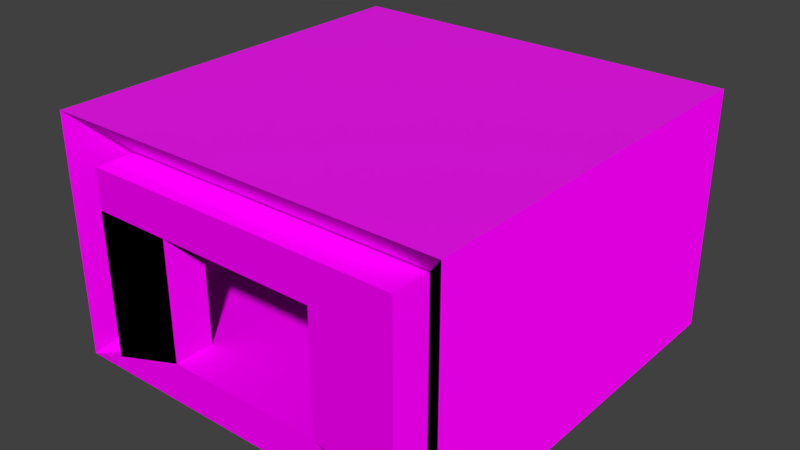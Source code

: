 # Source: lib_room1.blend  (saved by Blender 4.3.34; exported with 4.5.12 LTS)
import bpy
from mathutils import Matrix  # noqa: F401  (used for matrix-valued properties, if any)

bpy.ops.wm.read_factory_settings(use_empty=True)
scene = bpy.context.scene
scene.name = 'Scene'

# ---- collections
col_col_room1 = bpy.data.collections.new('COL_Room1'); scene.collection.children.link(col_col_room1)

# ---- images (referenced by path relative to the original .blend; pixels are not part of the script)
import os
ASSET_DIR = os.environ.get("B2B_ASSET_DIR", "")  # directory of the original .blend (textures are referenced by path, not embedded)
HERE = os.path.dirname(os.path.abspath(__file__))  # packed textures are extracted next to this script under _unpacked/

def load_image(name, relpath, width, height, colorspace="sRGB"):
    """Load a texture the original file referenced (path relative to the .blend, or extracted next to this script)."""
    p = next((c for c in (os.path.join(HERE, relpath), os.path.join(ASSET_DIR, relpath)) if relpath and os.path.exists(c)), "")
    if p:
        img = bpy.data.images.load(p, check_existing=True)
        img.name = name
    else:  # same state as the original file: an image datablock whose file is absent (Cycles renders it pink)
        img = bpy.data.images.new(name, width, height)
        img.source = "FILE"
        img.filepath = "//" + (relpath or name)
    img.colorspace_settings.name = colorspace
    return img
img_wall1_png = load_image('wall1.png', 'wall1.png', 1024, 1024, 'sRGB')
img_wall2_png = load_image('wall2.png', 'wall2.png', 1024, 1024, 'sRGB')
img_wall2_n_png = load_image('wall2.n.png', 'wall2.n.png', 1024, 1024, 'sRGB')
img_tile01_png = load_image('tile01.png', 'tile01.png', 1024, 1024, 'sRGB')

# ---- materials (node trees are filled in below, after node groups)
mat_material_001 = bpy.data.materials.new('Material.001')
mat_material_001.alpha_threshold = 0.0
mat_material_001.use_transparent_shadow = False
mat_material_001.roughness = 0.5
mat_material_001.specular_intensity = 0.0
mat_wallmat1 = bpy.data.materials.new('WallMat1')
mat_wallmat1.alpha_threshold = 0.0
mat_wallmat1.use_transparent_shadow = False
mat_wallmat1.preview_render_type = 'CUBE'
mat_wallmat1.roughness = 0.5
mat_wallmat1.specular_intensity = 0.0
mat_automat = bpy.data.materials.new('AutoMat')
mat_automat.use_transparent_shadow = False

# ---- material node trees
mat_material_001.use_nodes = True; mat_material_001.node_tree.nodes.clear()
_N = mat_material_001.node_tree.nodes; _L = mat_material_001.node_tree.links
n0 = _N.new('ShaderNodeOutputMaterial'); n0.name = 'Material Output'; n0.location = (300, 300)
n1 = _N.new('ShaderNodeBsdfPrincipled'); n1.name = 'Principled BSDF'; n1.location = (10, 300)
n1.distribution = 'GGX'
n1.subsurface_method = 'BURLEY'
n1.inputs[3].default_value = 1.45
n1.inputs[13].default_value = 0.0
n1.inputs[27].default_value = (0.0, 0.0, 0.0, 1.0)
n1.inputs[28].default_value = 1.0
n2 = _N.new('ShaderNodeTexImage'); n2.name = 'Image Texture'; n2.location = (-280, 280)
n2.image = img_wall1_png
_L.new(n1.outputs[0], n0.inputs[0])
_L.new(n2.outputs[0], n1.inputs[0])
n0.is_active_output = True
mat_wallmat1.use_nodes = True; mat_wallmat1.node_tree.nodes.clear()
_N = mat_wallmat1.node_tree.nodes; _L = mat_wallmat1.node_tree.links
n0 = _N.new('ShaderNodeOutputMaterial'); n0.name = 'Material Output'; n0.location = (300, 300)
n1 = _N.new('ShaderNodeBsdfPrincipled'); n1.name = 'Principled BSDF'; n1.location = (10, 300)
n1.distribution = 'GGX'
n1.subsurface_method = 'BURLEY'
n1.inputs[3].default_value = 1.45
n1.inputs[13].default_value = 0.0
n1.inputs[27].default_value = (0.0, 0.0, 0.0, 1.0)
n1.inputs[28].default_value = 1.0
n2 = _N.new('ShaderNodeTexImage'); n2.name = 'Image Texture'; n2.location = (-280, 280)
n2.image = img_wall2_png
n3 = _N.new('ShaderNodeTexImage'); n3.name = 'Image Texture.001'; n3.location = (-289, -26)
n3.image = img_wall2_n_png
_L.new(n1.outputs[0], n0.inputs[0])
_L.new(n2.outputs[0], n1.inputs[0])
_L.new(n3.outputs[0], n1.inputs[5])
n0.is_active_output = True
mat_automat.use_nodes = True; mat_automat.node_tree.nodes.clear()
_N = mat_automat.node_tree.nodes; _L = mat_automat.node_tree.links
n0 = _N.new('ShaderNodeBsdfPrincipled'); n0.name = 'Principled BSDF'; n0.location = (10, 300)
n0.distribution = 'GGX'
n0.subsurface_method = 'RANDOM_WALK_SKIN'
n0.inputs[3].default_value = 1.45
n0.inputs[27].default_value = (0.0, 0.0, 0.0, 1.0)
n0.inputs[28].default_value = 1.0
n1 = _N.new('ShaderNodeOutputMaterial'); n1.name = 'Material Output'; n1.location = (300, 300)
n2 = _N.new('ShaderNodeTexCoord'); n2.name = 'Texture Coordinate'; n2.location = (-470, 300)
n3 = _N.new('ShaderNodeTexImage'); n3.name = 'Image Texture'; n3.location = (-280, 329)
n3.image = img_tile01_png
_L.new(n0.outputs[0], n1.inputs[0])
_L.new(n3.outputs[0], n0.inputs[0])
_L.new(n2.outputs[2], n3.inputs[0])
n1.is_active_output = True

# ---- world
world_world = bpy.data.worlds.new('World'); scene.world = world_world
world_world.color = (0.05088, 0.05088, 0.05088)
world_world.use_sun_shadow = False
world_world.sun_shadow_jitter_overblur = 0.0
world_world.cycles.sampling_method = 'MANUAL'

# ---- meshes
me_cube_016 = bpy.data.meshes.new('Cube.016')
me_cube_016.from_pydata([(-10.0, -10.0, 0.0), (-8.0, -8.0, 2.0), (-10.0, 10.0, 0.0), (-8.0, 8.0, 2.0), (10.0, -10.0, 0.0), (8.0, -8.0, 2.0), (10.0, 10.0, 0.0), (8.0, 8.0, 2.0)], [], [(0, 1, 3, 2), (2, 3, 7, 6), (6, 7, 5, 4), (4, 5, 1, 0), (2, 6, 4, 0), (7, 3, 1, 5)])
_uv = me_cube_016.uv_layers.new(name='UVMap')
_uv.uv.foreach_set('vector', [0.375, 0.0, 0.625, 0.0, 0.625, 0.25, 0.375, 0.25, 0.375, 0.25, 0.625, 0.25, 0.625, 0.5, 0.375, 0.5, 0.375, 0.5, 0.625, 0.5, 0.625, 0.75, 0.375, 0.75, 0.375, 0.75, 0.625, 0.75, 0.625, 1.0, 0.375, 1.0, 0.125, 0.5, 0.375, 0.5, 0.375, 0.75, 0.125, 0.75, 2.5, 2.5, -1.5, 2.5, -1.5, -1.5, 2.5, -1.5])
me_cube_016.materials.append(mat_material_001)
me_cube_016.update()
me_cube_079 = bpy.data.meshes.new('Cube.079')
me_cube_079.from_pydata([(-12.0, -10.0, -10.0), (-10.0, -8.0, -8.0), (-12.0, 10.0, -10.0), (-10.0, 8.0, -8.0), (7.55e-07, -10.0, -10.0), (-2.0, -8.0, -8.0), (7.55e-07, 10.0, -10.0), (-2.0, 8.0, -8.0)], [], [(0, 1, 3, 2), (2, 3, 7, 6), (6, 7, 5, 4), (4, 5, 1, 0), (2, 6, 4, 0), (7, 3, 1, 5)])
_uv = me_cube_079.uv_layers.new(name='UVMap')
_uv.uv.foreach_set('vector', [0.375, 0.0, 0.625, 0.0, 0.625, 0.25, 0.375, 0.25, 0.375, 0.25, 0.625, 0.25, 0.625, 0.5, 0.375, 0.5, 0.375, 0.5, 0.625, 0.5, 0.625, 0.75, 0.375, 0.75, 0.375, 0.75, 0.625, 0.75, 0.625, 1.0, 0.375, 1.0, 0.125, 0.5, 0.375, 0.5, 0.375, 0.75, 0.125, 0.75, 0.9173, 0.2562, 0.9173, 1.216, -0.08267, 1.216, -0.08267, 0.2562])
me_cube_079.materials.append(mat_wallmat1)
me_cube_079.update()
me_cube_080 = bpy.data.meshes.new('Cube.080')
me_cube_080.from_pydata([(-20.0, 0.0, -12.0), (-18.0, 2.0, -10.0), (-20.0, 20.0, -12.0), (-18.0, 18.0, -10.0), (3.815e-06, 0.0, -12.0), (-2.0, 2.0, -10.0), (3.815e-06, 20.0, -12.0), (-2.0, 18.0, -10.0)], [], [(0, 1, 3, 2), (2, 3, 7, 6), (6, 7, 5, 4), (4, 5, 1, 0), (2, 6, 4, 0), (7, 3, 1, 5)])
_uv = me_cube_080.uv_layers.new(name='UVMap')
_uv.uv.foreach_set('vector', [0.375, 0.0, 0.625, 0.0, 0.625, 0.25, 0.375, 0.25, 0.375, 0.25, 0.625, 0.25, 0.625, 0.5, 0.375, 0.5, 0.375, 0.5, 0.625, 0.5, 0.625, 0.75, 0.375, 0.75, 0.375, 0.75, 0.625, 0.75, 0.625, 1.0, 0.375, 1.0, 0.125, 0.5, 0.375, 0.5, 0.375, 0.75, 0.125, 0.75, 2.5, 2.5, -1.5, 2.5, -1.5, -1.5, 2.5, -1.5])
me_cube_080.materials.append(mat_automat)
me_cube_080.update()
me_cube_084 = bpy.data.meshes.new('Cube.084')
me_cube_084.from_pydata([(-4.0, 8.0, -2.0), (-10.0, 8.0, -3.258e-06), (4.0, 8.0, -2.0), (10.0, 8.0, 3.258e-06), (-10.0, 10.0, -3.258e-06), (-4.0, 10.0, -2.0), (10.0, 10.0, 3.258e-06), (4.0, 10.0, -2.0)], [], [(0, 1, 4, 5), (6, 3, 2, 7), (2, 3, 1, 0), (2, 0, 5, 7), (4, 1, 3, 6), (7, 5, 4, 6)])
_uv = me_cube_084.uv_layers.new(name='UVMap')
_uv.uv.foreach_set('vector', [0.375, 0.0, 0.625, 0.0, 0.625, 0.02273, 0.375, 0.02273, 0.625, 0.7273, 0.625, 0.75, 0.375, 0.75, 0.375, 0.7273, 0.375, 0.75, 0.625, 0.75, 0.625, 1.0, 0.375, 1.0, -0.3, 2.5, -1.5, 2.5, -1.5, 2.136, -0.3, 2.136, 0.875, 0.7273, 0.875, 0.75, 0.625, 0.75, 0.625, 0.7273, 0.525, 0.925, 0.525, 0.825, 0.5, 0.75, 0.5, 1.0])
me_cube_084.materials.append(mat_material_001)
me_cube_084.update()
me_cube_085 = bpy.data.meshes.new('Cube.085')
me_cube_085.from_pydata([(2.0, 8.0, 4.0), (-3.91e-06, 8.0, 8.0), (8.0, 8.0, 4.0), (8.0, 8.0, 8.0), (-3.91e-06, 10.0, 8.0), (2.0, 10.0, 4.0), (8.0, 10.0, 8.0), (8.0, 10.0, 4.0)], [], [(0, 1, 4, 5), (3, 2, 7, 6), (2, 3, 1, 0), (2, 0, 5, 7), (4, 1, 3, 6), (6, 7, 5, 4)])
_uv = me_cube_085.uv_layers.new(name='UVMap')
_uv.uv.foreach_set('vector', [0.8333, 0.625, 0.8333, 0.4167, 0.8523, 0.4167, 0.8523, 0.625, 0.625, 0.625, 0.625, 0.8333, 0.6061, 0.8333, 0.6061, 0.625, 1.0, 1.0, 0.5, 1.0, 0.5, -5.564e-08, 1.0, 0.25, 5.523e-07, 1.0, 1.987e-07, 8.685e-15, 0.303, 1.325e-08, 0.303, 1.0, 0.6061, 0.4167, 0.625, 0.4167, 0.625, 0.625, 0.6061, 0.625, 0.8333, 0.7917, 0.8542, 0.7708, 0.8542, 0.7292, 0.8333, 0.7083])
me_cube_085.materials.append(mat_wallmat1)
me_cube_085.update()
me_cube_086 = bpy.data.meshes.new('Cube.086')
me_cube_086.from_pydata([(2.0, -8.0, 4.0), (3.91e-06, -8.0, 8.0), (8.0, -8.0, 4.0), (8.0, -8.0, 8.0), (3.91e-06, -10.0, 8.0), (2.0, -10.0, 4.0), (8.0, -10.0, 8.0), (8.0, -10.0, 4.0)], [], [(4, 1, 0, 5), (0, 1, 3, 2), (7, 2, 3, 6), (5, 0, 2, 7), (6, 3, 1, 4), (7, 6, 4, 5)])
_uv = me_cube_086.uv_layers.new(name='UVMap')
_uv.uv.foreach_set('vector', [0.6061, 0.2083, 0.625, 0.2083, 0.625, 0.4167, 0.6061, 0.4167, 0.5, 0.75, 4.371e-08, 1.0, 5.211e-15, 1.192e-07, 0.5, 9.735e-08, 0.8523, 0.4167, 0.8333, 0.4167, 0.8333, 0.2083, 0.8523, 0.2083, 0.6061, 1.0, 0.303, 1.0, 0.303, 1.159e-08, 0.6061, -2.649e-08, 0.8523, 0.2083, 0.8333, 0.2083, 0.8333, -3.643e-08, 0.8523, -3.725e-08, 0.8333, 0.6875, 0.8542, 0.7083, 0.8542, 0.625, 0.8333, 0.6458])
me_cube_086.materials.append(mat_wallmat1)
me_cube_086.update()
me_cube_089 = bpy.data.meshes.new('Cube.089')
me_cube_089.from_pydata([(2.0, 8.0, -8.0), (2.0, 8.0, 8.0), (4.0, 8.0, -8.0), (4.0, 8.0, 8.0), (2.0, 10.0, 8.0), (2.0, 10.0, -8.0), (4.0, 10.0, 8.0), (4.0, 10.0, -8.0)], [], [(0, 1, 4, 5), (3, 2, 7, 6), (2, 3, 1, 0), (2, 0, 5, 7), (4, 1, 3, 6), (6, 7, 5, 4)])
_uv = me_cube_089.uv_layers.new(name='UVMap')
_uv.uv.foreach_set('vector', [0.8333, 0.625, 0.8333, 0.4167, 0.8523, 0.4167, 0.8523, 0.625, 0.625, 0.625, 0.625, 0.8333, 0.6061, 0.8333, 0.6061, 0.625, -0.2514, 0.5089, 1.749, 0.5089, 1.749, 1.259, -0.2514, 1.259, 5.523e-07, 1.0, 1.987e-07, 8.685e-15, 0.303, 1.325e-08, 0.303, 1.0, 0.6061, 0.4167, 0.625, 0.4167, 0.625, 0.625, 0.6061, 0.625, 0.8333, 0.7917, 0.8542, 0.7708, 0.8542, 0.7292, 0.8333, 0.7083])
me_cube_089.materials.append(mat_wallmat1)
me_cube_089.update()
me_cube_090 = bpy.data.meshes.new('Cube.090')
me_cube_090.from_pydata([(-12.0, -10.0, -10.0), (-10.0, -8.0, -8.0), (-12.0, 10.0, -10.0), (-10.0, 8.0, -8.0), (7.55e-07, -10.0, -10.0), (-2.0, -8.0, -8.0), (7.55e-07, 10.0, -10.0), (-2.0, 8.0, -8.0)], [], [(0, 1, 3, 2), (2, 3, 7, 6), (6, 7, 5, 4), (4, 5, 1, 0), (2, 6, 4, 0), (7, 3, 1, 5)])
_uv = me_cube_090.uv_layers.new(name='UVMap')
_uv.uv.foreach_set('vector', [0.375, 0.0, 0.625, 0.0, 0.625, 0.25, 0.375, 0.25, 0.375, 0.25, 0.625, 0.25, 0.625, 0.5, 0.375, 0.5, 0.375, 0.5, 0.625, 0.5, 0.625, 0.75, 0.375, 0.75, 0.375, 0.75, 0.625, 0.75, 0.625, 1.0, 0.375, 1.0, 0.125, 0.5, 0.375, 0.5, 0.375, 0.75, 0.125, 0.75, 0.9173, 0.2562, 0.9173, 1.216, -0.08267, 1.216, -0.08267, 0.2562])
me_cube_090.materials.append(mat_wallmat1)
me_cube_090.update()
me_cube_091 = bpy.data.meshes.new('Cube.091')
me_cube_091.from_pydata([(-4.0, 8.0, -2.0), (-10.0, 8.0, -3.258e-06), (4.0, 8.0, -2.0), (10.0, 8.0, 3.258e-06), (-10.0, 10.0, -3.258e-06), (-4.0, 10.0, -2.0), (10.0, 10.0, 3.258e-06), (4.0, 10.0, -2.0)], [], [(0, 1, 4, 5), (6, 3, 2, 7), (2, 3, 1, 0), (2, 0, 5, 7), (4, 1, 3, 6), (7, 5, 4, 6)])
_uv = me_cube_091.uv_layers.new(name='UVMap')
_uv.uv.foreach_set('vector', [0.375, 0.0, 0.625, 0.0, 0.625, 0.02273, 0.375, 0.02273, 0.625, 0.7273, 0.625, 0.75, 0.375, 0.75, 0.375, 0.7273, 0.375, 0.75, 0.625, 0.75, 0.625, 1.0, 0.375, 1.0, -0.3, 2.5, -1.5, 2.5, -1.5, 2.136, -0.3, 2.136, 0.875, 0.7273, 0.875, 0.75, 0.625, 0.75, 0.625, 0.7273, 0.525, 0.925, 0.525, 0.825, 0.5, 0.75, 0.5, 1.0])
me_cube_091.materials.append(mat_material_001)
me_cube_091.update()
me_cube_092 = bpy.data.meshes.new('Cube.092')
me_cube_092.from_pydata([(2.0, 8.0, 4.0), (-3.91e-06, 8.0, 8.0), (8.0, 8.0, 4.0), (8.0, 8.0, 8.0), (-3.91e-06, 10.0, 8.0), (2.0, 10.0, 4.0), (8.0, 10.0, 8.0), (8.0, 10.0, 4.0)], [], [(0, 1, 4, 5), (3, 2, 7, 6), (2, 3, 1, 0), (2, 0, 5, 7), (4, 1, 3, 6), (6, 7, 5, 4)])
_uv = me_cube_092.uv_layers.new(name='UVMap')
_uv.uv.foreach_set('vector', [0.8333, 0.625, 0.8333, 0.4167, 0.8523, 0.4167, 0.8523, 0.625, 0.625, 0.625, 0.625, 0.8333, 0.6061, 0.8333, 0.6061, 0.625, 1.0, 1.0, 0.5, 1.0, 0.5, -5.564e-08, 1.0, 0.25, 5.523e-07, 1.0, 1.987e-07, 8.685e-15, 0.303, 1.325e-08, 0.303, 1.0, 0.6061, 0.4167, 0.625, 0.4167, 0.625, 0.625, 0.6061, 0.625, 0.8333, 0.7917, 0.8542, 0.7708, 0.8542, 0.7292, 0.8333, 0.7083])
me_cube_092.materials.append(mat_wallmat1)
me_cube_092.update()
me_cube_093 = bpy.data.meshes.new('Cube.093')
me_cube_093.from_pydata([(2.0, -8.0, 4.0), (3.91e-06, -8.0, 8.0), (8.0, -8.0, 4.0), (8.0, -8.0, 8.0), (3.91e-06, -10.0, 8.0), (2.0, -10.0, 4.0), (8.0, -10.0, 8.0), (8.0, -10.0, 4.0)], [], [(4, 1, 0, 5), (0, 1, 3, 2), (7, 2, 3, 6), (5, 0, 2, 7), (6, 3, 1, 4), (7, 6, 4, 5)])
_uv = me_cube_093.uv_layers.new(name='UVMap')
_uv.uv.foreach_set('vector', [0.6061, 0.2083, 0.625, 0.2083, 0.625, 0.4167, 0.6061, 0.4167, 0.5, 0.75, 4.371e-08, 1.0, 5.211e-15, 1.192e-07, 0.5, 9.735e-08, 0.8523, 0.4167, 0.8333, 0.4167, 0.8333, 0.2083, 0.8523, 0.2083, 0.6061, 1.0, 0.303, 1.0, 0.303, 1.159e-08, 0.6061, -2.649e-08, 0.8523, 0.2083, 0.8333, 0.2083, 0.8333, -3.643e-08, 0.8523, -3.725e-08, 0.8333, 0.6875, 0.8542, 0.7083, 0.8542, 0.625, 0.8333, 0.6458])
me_cube_093.materials.append(mat_wallmat1)
me_cube_093.update()
me_cube_094 = bpy.data.meshes.new('Cube.094')
me_cube_094.from_pydata([(2.0, 8.0, -8.0), (2.0, 8.0, 8.0), (4.0, 8.0, -8.0), (4.0, 8.0, 8.0), (2.0, 10.0, 8.0), (2.0, 10.0, -8.0), (4.0, 10.0, 8.0), (4.0, 10.0, -8.0)], [], [(0, 1, 4, 5), (3, 2, 7, 6), (2, 3, 1, 0), (2, 0, 5, 7), (4, 1, 3, 6), (6, 7, 5, 4)])
_uv = me_cube_094.uv_layers.new(name='UVMap')
_uv.uv.foreach_set('vector', [0.8333, 0.625, 0.8333, 0.4167, 0.8523, 0.4167, 0.8523, 0.625, 0.625, 0.625, 0.625, 0.8333, 0.6061, 0.8333, 0.6061, 0.625, -0.2514, 0.5089, 1.749, 0.5089, 1.749, 1.259, -0.2514, 1.259, 5.523e-07, 1.0, 1.987e-07, 8.685e-15, 0.303, 1.325e-08, 0.303, 1.0, 0.6061, 0.4167, 0.625, 0.4167, 0.625, 0.625, 0.6061, 0.625, 0.8333, 0.7917, 0.8542, 0.7708, 0.8542, 0.7292, 0.8333, 0.7083])
me_cube_094.materials.append(mat_wallmat1)
me_cube_094.update()

# ---- objects
ob_cube_027 = bpy.data.objects.new('Cube.027', me_cube_016)
ob_cube_071 = bpy.data.objects.new('Cube.071', me_cube_079)
ob_cube_029 = bpy.data.objects.new('Cube.029', me_cube_080)
ob_cube_074 = bpy.data.objects.new('Cube.074', me_cube_084)
ob_cube_075 = bpy.data.objects.new('Cube.075', me_cube_085)
ob_cube_076 = bpy.data.objects.new('Cube.076', me_cube_086)
ob_cube_078 = bpy.data.objects.new('Cube.078', me_cube_089)
ob_cube_070 = bpy.data.objects.new('Cube.070', me_cube_090)
ob_cube_079 = bpy.data.objects.new('Cube.079', me_cube_091)
ob_cube_080 = bpy.data.objects.new('Cube.080', me_cube_092)
ob_cube_081 = bpy.data.objects.new('Cube.081', me_cube_093)
ob_cube_082 = bpy.data.objects.new('Cube.082', me_cube_094)

# ---- transforms, parenting, visibility, modifiers, constraints
ob_cube_027.location = (5.0, 5.0, 0.0)
ob_cube_027.scale = (0.5, 0.5, 0.5)
ob_cube_071.location = (5.0, 5.0, 0.0)
ob_cube_071.rotation_euler = (-3.142, 1.571, 0.0)
ob_cube_071.scale = (0.5, 0.5, 0.5)
ob_cube_029.location = (0.0, 0.0, 0.0)
ob_cube_029.rotation_euler = (-0.0, 3.142, -0.0)
ob_cube_029.scale = (0.5, 0.5, 0.5)
ob_cube_074.location = (5.0, 5.0, 0.0)
ob_cube_074.rotation_euler = (-0.0, 3.142, -0.0)
ob_cube_074.scale = (0.5, 0.5, 0.5)
ob_cube_075.location = (5.0, 5.0, 0.0)
ob_cube_075.rotation_euler = (-0.0, 4.712, 0.0)
ob_cube_075.scale = (0.5, 0.5, 0.5)
ob_cube_076.location = (5.0, 5.0, 0.0)
ob_cube_076.rotation_euler = (3.142, 4.712, 0.0)
ob_cube_076.scale = (0.5, 0.5, 0.5)
ob_cube_078.location = (5.0, 5.0, 3.0)
ob_cube_078.rotation_euler = (-0.0, 4.712, 0.0)
ob_cube_078.scale = (0.5, 0.5, 0.5)
ob_cube_070.location = (5.0, 5.0, 0.0)
ob_cube_070.rotation_euler = (-6.283, 1.571, 0.0)
ob_cube_070.scale = (0.5, 0.5, 0.5)
ob_cube_079.location = (5.0, 5.0, 0.0)
ob_cube_079.rotation_euler = (-0.0, 3.142, 3.142)
ob_cube_079.scale = (0.5, 0.5, 0.5)
ob_cube_080.location = (5.0, 5.0, 0.0)
ob_cube_080.rotation_euler = (3.142, 4.712, 0.0)
ob_cube_080.scale = (0.5, 0.5, 0.5)
ob_cube_081.location = (5.0, 5.0, 0.0)
ob_cube_081.rotation_euler = (6.283, 4.712, 0.0)
ob_cube_081.scale = (0.5, 0.5, 0.5)
ob_cube_082.location = (5.0, 5.0, 3.0)
ob_cube_082.rotation_euler = (3.142, 4.712, 0.0)
ob_cube_082.scale = (0.5, 0.5, 0.5)

# ---- collection membership
col_col_room1.objects.link(ob_cube_027)
col_col_room1.objects.link(ob_cube_071)
col_col_room1.objects.link(ob_cube_029)
col_col_room1.objects.link(ob_cube_074)
col_col_room1.objects.link(ob_cube_075)
col_col_room1.objects.link(ob_cube_076)
col_col_room1.objects.link(ob_cube_078)
col_col_room1.objects.link(ob_cube_070)
col_col_room1.objects.link(ob_cube_079)
col_col_room1.objects.link(ob_cube_080)
col_col_room1.objects.link(ob_cube_081)
col_col_room1.objects.link(ob_cube_082)

# ---- scene / render settings (as saved in the file)
scene.frame_start = 1; scene.frame_end = 250; scene.frame_set(164)
scene.render.engine = 'BLENDER_EEVEE_NEXT'
scene.render.resolution_percentage = 50
scene.render.dither_intensity = 0.0
scene.cycles.use_denoising = False
scene.cycles.samples = 128
scene.cycles.sampling_pattern = 'TABULATED_SOBOL'
scene.cycles.use_adaptive_sampling = False
scene.cycles.use_light_tree = False
scene.cycles.blur_glossy = 0.0
scene.cycles.sample_clamp_indirect = 0.0
scene.view_settings.view_transform = 'Standard'
bpy.context.view_layer.update()

# ---- added for rendering (the .blend has no active camera and no usable light): camera, sun
cam_auto = bpy.data.cameras.new('AutoCamera')
cam_auto.lens = 50.0
cam_auto.sensor_width = 36.0
cam_auto.clip_end = 1000.0
ob_auto_camera = bpy.data.objects.new('AutoCamera', cam_auto)
scene.collection.objects.link(ob_auto_camera)
ob_auto_camera.location = (19.2136, -12.0563, 14.3709)
ob_auto_camera.rotation_euler = (1.09748, -7.21219e-08, 0.694738)
scene.camera = ob_auto_camera
light_auto_sun = bpy.data.lights.new('AutoSun', 'SUN')
light_auto_sun.energy = 3.0
light_auto_sun.angle = 0.0523599
ob_auto_sun = bpy.data.objects.new('AutoSun', light_auto_sun)
scene.collection.objects.link(ob_auto_sun)
ob_auto_sun.rotation_euler = (0.872665, 0.174533, 0.523599)
bpy.context.view_layer.update()
